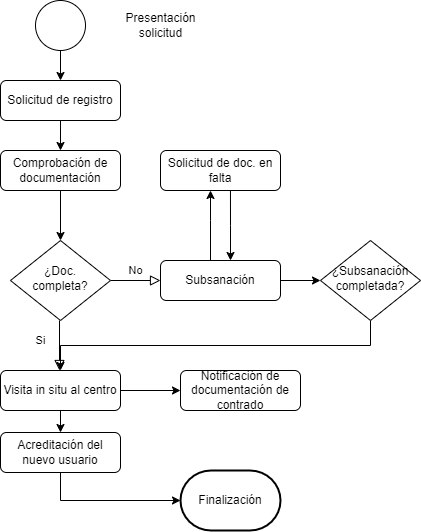

The diagram above was exported from draw.io. Its source (the exported page's mxGraphModel, read from the mxfile embedded in the PNG):
<mxGraphModel dx="924" dy="827" grid="1" gridSize="10" guides="1" tooltips="1" connect="1" arrows="1" fold="1" page="1" pageScale="1" pageWidth="827" pageHeight="1169" math="0" shadow="0">
  <root>
    <mxCell id="WIyWlLk6GJQsqaUBKTNV-0" />
    <mxCell id="WIyWlLk6GJQsqaUBKTNV-1" parent="WIyWlLk6GJQsqaUBKTNV-0" />
    <mxCell id="-7fP0vbJ9r4th6wZ7nz--5" style="edgeStyle=orthogonalEdgeStyle;rounded=0;orthogonalLoop=1;jettySize=auto;html=1;exitX=0.5;exitY=1;exitDx=0;exitDy=0;entryX=0.5;entryY=0;entryDx=0;entryDy=0;" parent="WIyWlLk6GJQsqaUBKTNV-1" source="WIyWlLk6GJQsqaUBKTNV-3" target="-7fP0vbJ9r4th6wZ7nz--3" edge="1">
      <mxGeometry relative="1" as="geometry" />
    </mxCell>
    <mxCell id="WIyWlLk6GJQsqaUBKTNV-3" value="Solicitud de registro" style="rounded=1;whiteSpace=wrap;html=1;fontSize=12;glass=0;strokeWidth=1;shadow=0;" parent="WIyWlLk6GJQsqaUBKTNV-1" vertex="1">
      <mxGeometry x="160" y="122" width="120" height="40" as="geometry" />
    </mxCell>
    <mxCell id="WIyWlLk6GJQsqaUBKTNV-4" value="Si" style="rounded=0;html=1;jettySize=auto;orthogonalLoop=1;fontSize=11;endArrow=block;endFill=0;endSize=8;strokeWidth=1;shadow=0;labelBackgroundColor=none;edgeStyle=orthogonalEdgeStyle;" parent="WIyWlLk6GJQsqaUBKTNV-1" edge="1">
      <mxGeometry x="-0.2" y="-19" relative="1" as="geometry">
        <mxPoint as="offset" />
        <mxPoint x="219" y="362" as="sourcePoint" />
        <mxPoint x="219" y="412" as="targetPoint" />
      </mxGeometry>
    </mxCell>
    <mxCell id="WIyWlLk6GJQsqaUBKTNV-5" value="No" style="edgeStyle=orthogonalEdgeStyle;rounded=0;html=1;jettySize=auto;orthogonalLoop=1;fontSize=11;endArrow=block;endFill=0;endSize=8;strokeWidth=1;shadow=0;labelBackgroundColor=none;" parent="WIyWlLk6GJQsqaUBKTNV-1" source="WIyWlLk6GJQsqaUBKTNV-6" target="WIyWlLk6GJQsqaUBKTNV-7" edge="1">
      <mxGeometry y="10" relative="1" as="geometry">
        <mxPoint as="offset" />
      </mxGeometry>
    </mxCell>
    <mxCell id="WIyWlLk6GJQsqaUBKTNV-6" value="¿Doc. completa?" style="rhombus;whiteSpace=wrap;html=1;shadow=0;fontFamily=Helvetica;fontSize=12;align=center;strokeWidth=1;spacing=6;spacingTop=-4;" parent="WIyWlLk6GJQsqaUBKTNV-1" vertex="1">
      <mxGeometry x="170" y="282" width="100" height="80" as="geometry" />
    </mxCell>
    <mxCell id="-7fP0vbJ9r4th6wZ7nz--8" value="" style="edgeStyle=orthogonalEdgeStyle;rounded=0;orthogonalLoop=1;jettySize=auto;html=1;" parent="WIyWlLk6GJQsqaUBKTNV-1" source="WIyWlLk6GJQsqaUBKTNV-7" target="-7fP0vbJ9r4th6wZ7nz--7" edge="1">
      <mxGeometry relative="1" as="geometry">
        <Array as="points">
          <mxPoint x="370" y="262" />
          <mxPoint x="370" y="262" />
        </Array>
      </mxGeometry>
    </mxCell>
    <mxCell id="-7fP0vbJ9r4th6wZ7nz--11" value="" style="edgeStyle=orthogonalEdgeStyle;rounded=0;orthogonalLoop=1;jettySize=auto;html=1;" parent="WIyWlLk6GJQsqaUBKTNV-1" source="WIyWlLk6GJQsqaUBKTNV-7" target="-7fP0vbJ9r4th6wZ7nz--10" edge="1">
      <mxGeometry relative="1" as="geometry" />
    </mxCell>
    <mxCell id="WIyWlLk6GJQsqaUBKTNV-7" value="Subsanación" style="rounded=1;whiteSpace=wrap;html=1;fontSize=12;glass=0;strokeWidth=1;shadow=0;" parent="WIyWlLk6GJQsqaUBKTNV-1" vertex="1">
      <mxGeometry x="320" y="302" width="120" height="40" as="geometry" />
    </mxCell>
    <mxCell id="-7fP0vbJ9r4th6wZ7nz--18" style="edgeStyle=orthogonalEdgeStyle;rounded=0;orthogonalLoop=1;jettySize=auto;html=1;exitX=0.5;exitY=1;exitDx=0;exitDy=0;" parent="WIyWlLk6GJQsqaUBKTNV-1" source="WIyWlLk6GJQsqaUBKTNV-11" target="-7fP0vbJ9r4th6wZ7nz--17" edge="1">
      <mxGeometry relative="1" as="geometry" />
    </mxCell>
    <mxCell id="WIyWlLk6GJQsqaUBKTNV-11" value="Acreditación del nuevo usuario" style="rounded=1;whiteSpace=wrap;html=1;fontSize=12;glass=0;strokeWidth=1;shadow=0;" parent="WIyWlLk6GJQsqaUBKTNV-1" vertex="1">
      <mxGeometry x="160" y="474" width="120" height="40" as="geometry" />
    </mxCell>
    <mxCell id="-7fP0vbJ9r4th6wZ7nz--14" value="" style="edgeStyle=orthogonalEdgeStyle;rounded=0;orthogonalLoop=1;jettySize=auto;html=1;" parent="WIyWlLk6GJQsqaUBKTNV-1" source="WIyWlLk6GJQsqaUBKTNV-12" target="WIyWlLk6GJQsqaUBKTNV-11" edge="1">
      <mxGeometry relative="1" as="geometry" />
    </mxCell>
    <mxCell id="-7fP0vbJ9r4th6wZ7nz--16" value="" style="edgeStyle=orthogonalEdgeStyle;rounded=0;orthogonalLoop=1;jettySize=auto;html=1;" parent="WIyWlLk6GJQsqaUBKTNV-1" source="WIyWlLk6GJQsqaUBKTNV-12" target="-7fP0vbJ9r4th6wZ7nz--15" edge="1">
      <mxGeometry relative="1" as="geometry" />
    </mxCell>
    <mxCell id="WIyWlLk6GJQsqaUBKTNV-12" value="Visita in situ al centro" style="rounded=1;whiteSpace=wrap;html=1;fontSize=12;glass=0;strokeWidth=1;shadow=0;" parent="WIyWlLk6GJQsqaUBKTNV-1" vertex="1">
      <mxGeometry x="160" y="412" width="120" height="40" as="geometry" />
    </mxCell>
    <mxCell id="-7fP0vbJ9r4th6wZ7nz--1" value="" style="edgeStyle=orthogonalEdgeStyle;rounded=0;orthogonalLoop=1;jettySize=auto;html=1;" parent="WIyWlLk6GJQsqaUBKTNV-1" source="-7fP0vbJ9r4th6wZ7nz--0" target="WIyWlLk6GJQsqaUBKTNV-3" edge="1">
      <mxGeometry relative="1" as="geometry" />
    </mxCell>
    <mxCell id="-7fP0vbJ9r4th6wZ7nz--0" value="" style="ellipse;whiteSpace=wrap;html=1;aspect=fixed;" parent="WIyWlLk6GJQsqaUBKTNV-1" vertex="1">
      <mxGeometry x="195" y="42" width="50" height="50" as="geometry" />
    </mxCell>
    <mxCell id="-7fP0vbJ9r4th6wZ7nz--2" value="Presentación &lt;br&gt;solicitud" style="text;html=1;align=center;verticalAlign=middle;resizable=0;points=[];autosize=1;strokeColor=none;fillColor=none;" parent="WIyWlLk6GJQsqaUBKTNV-1" vertex="1">
      <mxGeometry x="275" y="47" width="90" height="40" as="geometry" />
    </mxCell>
    <mxCell id="-7fP0vbJ9r4th6wZ7nz--6" style="edgeStyle=orthogonalEdgeStyle;rounded=0;orthogonalLoop=1;jettySize=auto;html=1;exitX=0.5;exitY=1;exitDx=0;exitDy=0;entryX=0.5;entryY=0;entryDx=0;entryDy=0;" parent="WIyWlLk6GJQsqaUBKTNV-1" source="-7fP0vbJ9r4th6wZ7nz--3" target="WIyWlLk6GJQsqaUBKTNV-6" edge="1">
      <mxGeometry relative="1" as="geometry" />
    </mxCell>
    <mxCell id="-7fP0vbJ9r4th6wZ7nz--3" value="Comprobación de documentación" style="rounded=1;whiteSpace=wrap;html=1;fontSize=12;glass=0;strokeWidth=1;shadow=0;" parent="WIyWlLk6GJQsqaUBKTNV-1" vertex="1">
      <mxGeometry x="160" y="192" width="120" height="40" as="geometry" />
    </mxCell>
    <mxCell id="-7fP0vbJ9r4th6wZ7nz--9" style="edgeStyle=orthogonalEdgeStyle;rounded=0;orthogonalLoop=1;jettySize=auto;html=1;exitX=0.583;exitY=1;exitDx=0;exitDy=0;exitPerimeter=0;" parent="WIyWlLk6GJQsqaUBKTNV-1" source="-7fP0vbJ9r4th6wZ7nz--7" edge="1">
      <mxGeometry relative="1" as="geometry">
        <mxPoint x="390" y="302" as="targetPoint" />
        <Array as="points" />
      </mxGeometry>
    </mxCell>
    <mxCell id="-7fP0vbJ9r4th6wZ7nz--7" value="Solicitud de doc. en falta" style="rounded=1;whiteSpace=wrap;html=1;fontSize=12;glass=0;strokeWidth=1;shadow=0;" parent="WIyWlLk6GJQsqaUBKTNV-1" vertex="1">
      <mxGeometry x="320" y="192" width="120" height="40" as="geometry" />
    </mxCell>
    <mxCell id="-7fP0vbJ9r4th6wZ7nz--13" style="edgeStyle=orthogonalEdgeStyle;rounded=0;orthogonalLoop=1;jettySize=auto;html=1;exitX=0.5;exitY=1;exitDx=0;exitDy=0;entryX=0.5;entryY=0;entryDx=0;entryDy=0;" parent="WIyWlLk6GJQsqaUBKTNV-1" source="-7fP0vbJ9r4th6wZ7nz--10" target="WIyWlLk6GJQsqaUBKTNV-12" edge="1">
      <mxGeometry relative="1" as="geometry">
        <mxPoint x="220" y="402" as="targetPoint" />
      </mxGeometry>
    </mxCell>
    <mxCell id="-7fP0vbJ9r4th6wZ7nz--10" value="¿Subsanación completada?" style="rhombus;whiteSpace=wrap;html=1;shadow=0;fontFamily=Helvetica;fontSize=12;align=center;strokeWidth=1;spacing=6;spacingTop=-4;" parent="WIyWlLk6GJQsqaUBKTNV-1" vertex="1">
      <mxGeometry x="480" y="282" width="100" height="80" as="geometry" />
    </mxCell>
    <mxCell id="-7fP0vbJ9r4th6wZ7nz--15" value="Notificación de documentación de contrado" style="rounded=1;whiteSpace=wrap;html=1;fontSize=12;glass=0;strokeWidth=1;shadow=0;" parent="WIyWlLk6GJQsqaUBKTNV-1" vertex="1">
      <mxGeometry x="340" y="412" width="120" height="40" as="geometry" />
    </mxCell>
    <mxCell id="-7fP0vbJ9r4th6wZ7nz--17" value="Finalización" style="strokeWidth=2;html=1;shape=mxgraph.flowchart.terminator;whiteSpace=wrap;" parent="WIyWlLk6GJQsqaUBKTNV-1" vertex="1">
      <mxGeometry x="340" y="512" width="100" height="60" as="geometry" />
    </mxCell>
  </root>
</mxGraphModel>